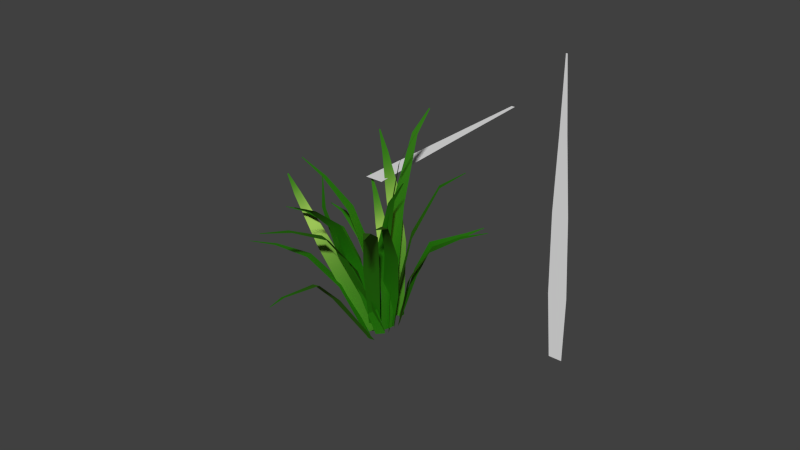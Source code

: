 # Source: DM-Gras.blend  (saved by Blender 2.76.0; exported with 4.5.12 LTS)
import bpy
from mathutils import Matrix  # noqa: F401  (used for matrix-valued properties, if any)

bpy.ops.wm.read_factory_settings(use_empty=True)
scene = bpy.context.scene
scene.name = 'Scene'

# ---- collections
col_collection_1 = bpy.data.collections.new('Collection 1'); scene.collection.children.link(col_collection_1)

# ---- materials (node trees are filled in below, after node groups)
mat_material = bpy.data.materials.new('Material')
mat_material.alpha_threshold = 0.0
mat_material.roughness = 0.5

# ---- material node trees
mat_material.use_nodes = True; mat_material.node_tree.nodes.clear()
_N = mat_material.node_tree.nodes; _L = mat_material.node_tree.links
n0 = _N.new('ShaderNodeOutputMaterial'); n0.name = 'Material Output'; n0.location = (300, 300)
n1 = _N.new('ShaderNodeMixShader'); n1.name = 'Mix Shader'; n1.location = (10, 300)
n1.inputs[0].default_value = 0.2574
n2 = _N.new('ShaderNodeBsdfDiffuse'); n2.name = 'Diffuse BSDF'; n2.location = (-190, 200)
n2.inputs[0].default_value = (0.002156, 0.2019, 0.0, 1.0)
n3 = _N.new('ShaderNodeBsdfAnisotropic'); n3.name = 'Glossy BSDF'; n3.location = (-190, 100)
n3.distribution = 'GGX'
n3.inputs[0].default_value = (0.4954, 0.6038, 0.1439, 1.0)
n3.inputs[1].default_value = 0.5087
_L.new(n1.outputs[0], n0.inputs[0])
_L.new(n2.outputs[0], n1.inputs[1])
_L.new(n3.outputs[0], n1.inputs[2])
n0.is_active_output = True

# ---- world
world_world = bpy.data.worlds.new('World'); scene.world = world_world
world_world.color = (0.05088, 0.05088, 0.05088)
world_world.use_sun_shadow = False
world_world.sun_shadow_jitter_overblur = 0.0
world_world.cycles.sampling_method = 'MANUAL'
world_world.cycles.sample_map_resolution = 256

# ---- meshes
me_plane_022 = bpy.data.meshes.new('Plane.022')
me_plane_022.from_pydata([(0.08786, 0.01816, -0.003902), (0.1229, 0.007112, 0.08802), (0.2917, 1.749, 0.03786), (0.2958, 1.748, 0.04865), (0.007551, 1.009, 0.05328), (0.1054, 0.01264, 0.04206), (0.05002, 0.9957, 0.1646), (0.2947, 1.748, 0.04572), (0.03128, 1.002, 0.1155), (0.02387, 0.46, 0.0142), (0.07372, 0.4443, 0.1449), (0.04975, 0.4518, 0.08206), (0.1397, 1.548, 0.1272), (0.1194, 1.554, 0.07396), (0.1317, 1.55, 0.1063), (-0.0121, -0.006251, -4.344e-08), (0.06448, -0.006251, -4.344e-08), (-0.03737, 1.397, -0.4223), (-0.02837, 1.397, -0.4223), (-0.05218, 0.9937, -0.04791), (0.02619, -0.006251, -4.344e-08), (0.04058, 0.9937, -0.04791), (-0.03081, 1.397, -0.4223), (-0.0003512, 0.9937, -0.04791), (-0.03058, 0.5836, 0.03963), (0.07833, 0.5836, 0.03963), (0.02595, 0.5836, 0.03963), (0.001755, 1.243, -0.2401), (-0.04257, 1.243, -0.2401), (-0.0156, 1.243, -0.2401), (0.0458, -0.05413, 0.1301), (0.05989, -0.02293, 0.04502), (-0.7734, 1.567, 0.4585), (-0.7717, 1.57, 0.4485), (-0.2407, 1.144, 0.4475), (0.05284, -0.03853, 0.08755), (-0.2236, 1.181, 0.3445), (-0.7721, 1.569, 0.4512), (-0.2311, 1.165, 0.3899), (-0.04136, 0.6681, 0.3273), (-0.02132, 0.7125, 0.2064), (-0.03096, 0.6911, 0.2645), (-0.515, 1.431, 0.4137), (-0.5231, 1.413, 0.4629), (-0.5182, 1.424, 0.4329), (-0.05819, -0.03684, 0.06651), (-0.0145, -0.01335, 0.009831), (-0.8062, 0.895, -0.1578), (-0.801, 0.8977, -0.1645), (-0.4227, 0.7752, 0.09664), (-0.03634, -0.02509, 0.03817), (-0.3698, 0.8036, 0.028), (-0.8024, 0.897, -0.1627), (-0.3932, 0.7911, 0.05829), (-0.2511, 0.5182, 0.09281), (-0.189, 0.5516, 0.01221), (-0.2189, 0.5355, 0.05097), (-0.6402, 0.893, -0.1221), (-0.6655, 0.8794, -0.08926), (-0.6501, 0.8876, -0.1092), (0.09696, 0.003814, 0.07515), (0.03322, -0.03227, 0.1461), (-0.086, 1.608, 0.4667), (-0.09348, 1.604, 0.475), (-0.1054, 0.893, 0.2191), (0.06509, -0.01423, 0.1106), (-0.1826, 0.8493, 0.3051), (-0.09145, 1.605, 0.4728), (-0.1486, 0.8686, 0.2672), (0.04326, 0.4161, 0.1255), (-0.04737, 0.3648, 0.2264), (-0.003787, 0.3894, 0.1779), (-0.1815, 1.342, 0.3888), (-0.1446, 1.363, 0.3478), (-0.167, 1.35, 0.3727), (0.4008, -0.0562, 0.162), (0.3335, -0.09439, 0.1754), (0.4791, 0.3321, 1.192), (0.4712, 0.3277, 1.194), (0.3391, 0.4871, 0.7753), (0.3671, -0.0753, 0.1687), (0.2575, 0.4408, 0.7914), (0.4733, 0.3289, 1.194), (0.2935, 0.4612, 0.7843), (0.3175, 0.3197, 0.5444), (0.2217, 0.2653, 0.5634), (0.2678, 0.2915, 0.5543), (0.3662, 0.3618, 1.074), (0.4051, 0.3839, 1.066), (0.3814, 0.3704, 1.07), (0.3749, -0.03064, 0.1254), (0.4136, -0.08445, 0.1939), (1.051, 1.604, 0.6472), (1.055, 1.597, 0.6552), (0.565, 1.116, 0.6026), (0.3942, -0.05755, 0.1596), (0.6118, 1.05, 0.6856), (1.054, 1.599, 0.653), (0.5912, 1.079, 0.649), (0.4144, 0.6326, 0.445), (0.4694, 0.5561, 0.5425), (0.443, 0.5929, 0.4956), (0.8443, 1.381, 0.6896), (0.822, 1.412, 0.6499), (0.8356, 1.393, 0.6741), (0.3254, -0.09671, 0.1761), (0.2511, -0.1118, 0.1639), (0.06752, 0.3757, 1.339), (0.0588, 0.3739, 1.338), (0.1553, 0.4771, 0.8483), (0.2883, -0.1042, 0.17), (0.06529, 0.4589, 0.8335), (0.06116, 0.3744, 1.338), (0.105, 0.4669, 0.84), (0.218, 0.3032, 0.5288), (0.1123, 0.2818, 0.5114), (0.1632, 0.2921, 0.5197), (0.0564, 0.4417, 1.12), (0.09942, 0.4504, 1.127), (0.07324, 0.4451, 1.122), (0.2348, -0.08861, 0.1361), (0.2502, -0.01105, 0.06413), (-0.6653, 1.036, 0.8621), (-0.6635, 1.045, 0.8537), (-0.1143, 0.5884, 0.6543), (0.2425, -0.04983, 0.1001), (-0.09569, 0.6823, 0.5671), (-0.664, 1.043, 0.856), (-0.1039, 0.6409, 0.6055), (0.09791, 0.2068, 0.3878), (0.1198, 0.3171, 0.2854), (0.1093, 0.264, 0.3347), (-0.4226, 0.9937, 0.8087), (-0.4316, 0.9488, 0.8504), (-0.4261, 0.9761, 0.825), (0.2731, -0.06286, 0.1477), (0.1746, -0.09093, 0.1639), (0.3083, 0.926, 1.359), (0.2967, 0.9227, 1.361), (0.2692, 0.6717, 0.7151), (0.2238, -0.07689, 0.1558), (0.1499, 0.6377, 0.7347), (0.2998, 0.9236, 1.36), (0.2026, 0.6527, 0.726), (0.2806, 0.2876, 0.3826), (0.1405, 0.2477, 0.4056), (0.2079, 0.2669, 0.3945), (0.2128, 0.9275, 1.136), (0.2698, 0.9438, 1.127), (0.2351, 0.9339, 1.133), (0.2677, 0.0004687, 0.06855), (0.2983, -0.04184, 0.1253), (0.7413, 1.297, 0.4889), (0.7449, 1.292, 0.4956), (0.3539, 0.8913, 0.4468), (0.283, -0.02069, 0.09692), (0.391, 0.84, 0.5155), (0.7439, 1.294, 0.4938), (0.3746, 0.8626, 0.4852), (0.2555, 0.5107, 0.3209), (0.2991, 0.4505, 0.4016), (0.2781, 0.4795, 0.3628), (0.5737, 1.11, 0.5207), (0.556, 1.135, 0.4879), (0.5667, 1.12, 0.5079), (0.1763, -0.001794, 0.05175), (0.2369, 0.05116, -0.000873), (-0.8338, 1.522, 0.1272), (-0.8266, 1.528, 0.121), (-0.3598, 1.089, 0.3462), (0.2066, 0.02468, 0.02544), (-0.2863, 1.153, 0.2825), (-0.8286, 1.527, 0.1227), (-0.3187, 1.125, 0.3106), (-0.08177, 0.6505, 0.2824), (0.004487, 0.7258, 0.2075), (-0.03699, 0.6896, 0.2435), (-0.5861, 1.391, 0.215), (-0.6212, 1.36, 0.2455), (-0.5998, 1.379, 0.2269), (0.2047, 0.02974, 0.02044), (0.2627, 0.003353, 0.06264), (0.5283, 1.259, 0.1219), (0.5351, 1.256, 0.1268), (0.2353, 0.8809, 0.2942), (0.2337, 0.01655, 0.04154), (0.3056, 0.849, 0.3454), (0.5332, 1.256, 0.1255), (0.2745, 0.8631, 0.3228), (0.2166, 0.5649, 0.2436), (0.2991, 0.5274, 0.3036), (0.2594, 0.5454, 0.2747), (0.4817, 1.121, 0.2271), (0.4481, 1.137, 0.2026), (0.4686, 1.127, 0.2175), (0.1893, -0.07255, 0.1451), (0.1168, -0.03639, 0.08234), (-0.1264, 1.19, 1.032), (-0.1349, 1.194, 1.025), (0.09611, 0.7049, 0.5716), (0.153, -0.05447, 0.1137), (0.008289, 0.7487, 0.4956), (-0.1326, 1.193, 1.027), (0.04704, 0.7294, 0.5291), (0.161, 0.2526, 0.3684), (0.0579, 0.3041, 0.2791), (0.1075, 0.2793, 0.3221), (-0.05366, 1.085, 0.8044), (-0.01169, 1.064, 0.8408), (-0.03723, 1.077, 0.8187), (0.2482, -0.07863, 0.1089), (0.1465, -0.0972, 0.1084), (0.04131, 1.527, 1.289), (0.02937, 1.525, 1.289), (0.1143, 0.8989, 0.6687), (0.1973, -0.08791, 0.1086), (-0.008869, 0.8764, 0.6681), (0.03261, 1.525, 1.289), (0.04547, 0.8863, 0.6684), (0.2267, 0.3543, 0.3744), (0.08208, 0.3279, 0.3737), (0.1516, 0.3406, 0.374), (-0.004913, 1.345, 1.03), (0.05392, 1.355, 1.03), (0.01812, 1.349, 1.03), (0.1382, -0.01764, 0.01171), (0.2134, -0.002851, 0.006184), (-0.1157, 1.526, 0.06783), (-0.1069, 1.527, 0.06718), (-0.03818, 1.048, 0.3352), (0.1758, -0.01025, 0.008949), (0.05296, 1.066, 0.3285), (-0.1093, 1.527, 0.06736), (0.01274, 1.058, 0.3314), (0.054, 0.6705, 0.2609), (0.161, 0.6916, 0.253), (0.1095, 0.6815, 0.2568), (-0.02215, 1.397, 0.1623), (-0.06569, 1.388, 0.1655), (-0.03919, 1.394, 0.1636), (0.1527, -0.04882, 0.05068), (0.1377, 0.009831, -0.02325), (-1.259, 1.132, 1.01), (-1.26, 1.139, 1.001), (-0.5741, 0.9547, 0.8053), (0.1452, -0.01949, 0.01372), (-0.5923, 1.026, 0.7158), (-1.26, 1.137, 1.004), (-0.5842, 0.9944, 0.7553), (-0.2033, 0.595, 0.5041), (-0.2246, 0.6784, 0.3989), (-0.2143, 0.6383, 0.4495), (-0.9634, 1.126, 0.8962), (-0.9547, 1.092, 0.939), (-0.96, 1.113, 0.913), (0.2214, -0.001469, 0.007384), (0.2944, -0.008784, 0.02878), (0.2609, 1.821, 0.2432), (0.2694, 1.82, 0.2458), (0.1481, 1.178, 0.3896), (0.2579, -0.005126, 0.01808), (0.2364, 1.169, 0.4155), (0.2671, 1.82, 0.2451), (0.1974, 1.173, 0.4041), (0.1615, 0.6607, 0.2933), (0.2652, 0.6503, 0.3238), (0.2153, 0.6553, 0.3091), (0.248, 1.552, 0.3458), (0.2058, 1.556, 0.3334), (0.2314, 1.554, 0.3409), (0.3005, -0.03198, 0.05968), (0.2577, -0.09607, 0.1309), (0.6879, 1.579, 1.252), (0.6828, 1.571, 1.26), (0.3586, 0.9998, 0.6769), (0.2791, -0.06402, 0.09531), (0.3067, 0.9222, 0.7633), (0.6842, 1.574, 1.258), (0.3296, 0.9564, 0.7252), (0.3117, 0.4479, 0.3173), (0.2508, 0.3568, 0.4187), (0.2801, 0.4006, 0.3699), (0.4842, 1.438, 1.12), (0.509, 1.475, 1.079), (0.4939, 1.453, 1.104)], [], [(14, 12, 3, 7), (13, 14, 7, 2), (9, 11, 8, 4), (11, 10, 6, 8), (5, 1, 10, 11), (0, 5, 11, 9), (4, 8, 14, 13), (8, 6, 12, 14), (29, 27, 18, 22), (28, 29, 22, 17), (24, 26, 23, 19), (26, 25, 21, 23), (20, 16, 25, 26), (15, 20, 26, 24), (19, 23, 29, 28), (23, 21, 27, 29), (44, 42, 33, 37), (43, 44, 37, 32), (39, 41, 38, 34), (41, 40, 36, 38), (35, 31, 40, 41), (30, 35, 41, 39), (34, 38, 44, 43), (38, 36, 42, 44), (59, 57, 48, 52), (58, 59, 52, 47), (54, 56, 53, 49), (56, 55, 51, 53), (50, 46, 55, 56), (45, 50, 56, 54), (49, 53, 59, 58), (53, 51, 57, 59), (74, 72, 63, 67), (73, 74, 67, 62), (69, 71, 68, 64), (71, 70, 66, 68), (65, 61, 70, 71), (60, 65, 71, 69), (64, 68, 74, 73), (68, 66, 72, 74), (89, 87, 78, 82), (88, 89, 82, 77), (84, 86, 83, 79), (86, 85, 81, 83), (80, 76, 85, 86), (75, 80, 86, 84), (79, 83, 89, 88), (83, 81, 87, 89), (104, 102, 93, 97), (103, 104, 97, 92), (99, 101, 98, 94), (101, 100, 96, 98), (95, 91, 100, 101), (90, 95, 101, 99), (94, 98, 104, 103), (98, 96, 102, 104), (119, 117, 108, 112), (118, 119, 112, 107), (114, 116, 113, 109), (116, 115, 111, 113), (110, 106, 115, 116), (105, 110, 116, 114), (109, 113, 119, 118), (113, 111, 117, 119), (134, 132, 123, 127), (133, 134, 127, 122), (129, 131, 128, 124), (131, 130, 126, 128), (125, 121, 130, 131), (120, 125, 131, 129), (124, 128, 134, 133), (128, 126, 132, 134), (149, 147, 138, 142), (148, 149, 142, 137), (144, 146, 143, 139), (146, 145, 141, 143), (140, 136, 145, 146), (135, 140, 146, 144), (139, 143, 149, 148), (143, 141, 147, 149), (164, 162, 153, 157), (163, 164, 157, 152), (159, 161, 158, 154), (161, 160, 156, 158), (155, 151, 160, 161), (150, 155, 161, 159), (154, 158, 164, 163), (158, 156, 162, 164), (179, 177, 168, 172), (178, 179, 172, 167), (174, 176, 173, 169), (176, 175, 171, 173), (170, 166, 175, 176), (165, 170, 176, 174), (169, 173, 179, 178), (173, 171, 177, 179), (194, 192, 183, 187), (193, 194, 187, 182), (189, 191, 188, 184), (191, 190, 186, 188), (185, 181, 190, 191), (180, 185, 191, 189), (184, 188, 194, 193), (188, 186, 192, 194), (209, 207, 198, 202), (208, 209, 202, 197), (204, 206, 203, 199), (206, 205, 201, 203), (200, 196, 205, 206), (195, 200, 206, 204), (199, 203, 209, 208), (203, 201, 207, 209), (224, 222, 213, 217), (223, 224, 217, 212), (219, 221, 218, 214), (221, 220, 216, 218), (215, 211, 220, 221), (210, 215, 221, 219), (214, 218, 224, 223), (218, 216, 222, 224), (239, 237, 228, 232), (238, 239, 232, 227), (234, 236, 233, 229), (236, 235, 231, 233), (230, 226, 235, 236), (225, 230, 236, 234), (229, 233, 239, 238), (233, 231, 237, 239), (254, 252, 243, 247), (253, 254, 247, 242), (249, 251, 248, 244), (251, 250, 246, 248), (245, 241, 250, 251), (240, 245, 251, 249), (244, 248, 254, 253), (248, 246, 252, 254), (269, 267, 258, 262), (268, 269, 262, 257), (264, 266, 263, 259), (266, 265, 261, 263), (260, 256, 265, 266), (255, 260, 266, 264), (259, 263, 269, 268), (263, 261, 267, 269), (284, 282, 273, 277), (283, 284, 277, 272), (279, 281, 278, 274), (281, 280, 276, 278), (275, 271, 280, 281), (270, 275, 281, 279), (274, 278, 284, 283), (278, 276, 282, 284)])
me_plane_022.polygons.foreach_set('use_smooth', [True] * 152)
me_plane_022.materials.append(mat_material)
me_plane_022.use_remesh_preserve_volume = False
me_plane_022.use_remesh_preserve_attributes = False
me_plane_022.use_mirror_vertex_groups = False
me_plane_022.update()
me_plane_004 = bpy.data.meshes.new('Plane.004')
me_plane_004.from_pydata([(-0.0121, -0.006251, -4.344e-08), (0.06448, -0.006251, -4.344e-08), (-0.03737, 1.994, -4.344e-08), (-0.02837, 1.994, -4.344e-08), (-0.05218, 0.9937, -4.344e-08), (0.02619, -0.006251, -4.344e-08), (0.04058, 0.9937, -4.344e-08), (-0.03081, 1.994, -4.344e-08), (-0.0003512, 0.9937, -4.344e-08), (-0.0425, 0.4424, -4.344e-08), (0.06641, 0.4424, -4.344e-08), (0.01404, 0.4424, -4.344e-08), (0.001755, 1.519, -4.344e-08), (-0.04257, 1.519, -4.344e-08), (-0.0156, 1.519, -4.344e-08)], [], [(14, 12, 3, 7), (13, 14, 7, 2), (9, 11, 8, 4), (11, 10, 6, 8), (5, 1, 10, 11), (0, 5, 11, 9), (4, 8, 14, 13), (8, 6, 12, 14)])
me_plane_004.use_remesh_preserve_volume = False
me_plane_004.use_remesh_preserve_attributes = False
me_plane_004.use_mirror_vertex_groups = False
me_plane_004.update()
me_plane_003 = bpy.data.meshes.new('Plane.003')
me_plane_003.from_pydata([(-0.8757, -1.0, 0.0), (-0.719, -1.0, 0.0), (-0.8757, 1.0, 0.0), (-0.841, 1.0, 0.0), (-0.8757, 0.0, 0.0), (-0.7973, -1.0, 0.0), (-0.783, 0.0, 0.0), (-0.8504, 1.0, 0.0), (-0.8239, 0.0, 0.0), (-0.8757, -0.5513, 0.0), (-0.7477, -0.5513, 0.0), (-0.8093, -0.5513, 0.0), (-0.8135, 0.5255, 0.0), (-0.8757, 0.5255, 0.0), (-0.8378, 0.5255, 0.0)], [], [(14, 12, 3, 7), (13, 14, 7, 2), (9, 11, 8, 4), (11, 10, 6, 8), (5, 1, 10, 11), (0, 5, 11, 9), (4, 8, 14, 13), (8, 6, 12, 14)])
me_plane_003.use_remesh_preserve_volume = False
me_plane_003.use_remesh_preserve_attributes = False
me_plane_003.use_mirror_vertex_groups = False
me_plane_003.update()

# ---- objects
ob_plane_020 = bpy.data.objects.new('Plane.020', me_plane_022)
ob_plane_002 = bpy.data.objects.new('Plane.002', me_plane_004)
ob_plane_001 = bpy.data.objects.new('Plane.001', me_plane_003)

# ---- transforms, parenting, visibility, modifiers, constraints
ob_plane_020.location = (0.04294, -0.2048, 0.01296)
ob_plane_020.rotation_euler = (0.974, 0.1105, -10.56)
ob_plane_020.scale = (0.8969, 0.7905, 0.9399)
ob_plane_020.lineart.crease_threshold = 0.0
ob_plane_002.location = (1.821, -0.4577, 0.7341)
ob_plane_002.rotation_euler = (1.571, -0.0, 0.0)
ob_plane_002.scale = (1.206, 1.0, 1.0)
ob_plane_002.hide_viewport = True
ob_plane_002.lineart.crease_threshold = 0.0
ob_plane_001.location = (0.4471, 1.332, 1.049)
ob_plane_001.hide_viewport = True
ob_plane_001.lineart.crease_threshold = 0.0

# ---- collection membership
col_collection_1.objects.link(ob_plane_020)
col_collection_1.objects.link(ob_plane_002)
col_collection_1.objects.link(ob_plane_001)

# ---- scene / render settings (as saved in the file)
scene.frame_start = 1; scene.frame_end = 250; scene.frame_set(1)
scene.render.engine = 'CYCLES'
scene.render.resolution_percentage = 50
scene.render.dither_intensity = 0.0
scene.cycles.use_denoising = False
scene.cycles.samples = 10
scene.cycles.sampling_pattern = 'TABULATED_SOBOL'
scene.cycles.light_sampling_threshold = 0.0
scene.cycles.use_adaptive_sampling = False
scene.cycles.use_light_tree = False
scene.cycles.blur_glossy = 0.0
scene.cycles.pixel_filter_type = 'GAUSSIAN'
scene.cycles.sample_clamp_indirect = 0.0
scene.view_settings.view_transform = 'Standard'
bpy.context.view_layer.update()

# ---- added for rendering (the .blend has no active camera and no usable light): camera, sun
cam_auto = bpy.data.cameras.new('AutoCamera')
cam_auto.lens = 50.0
cam_auto.sensor_width = 36.0
cam_auto.clip_end = 1000.0
ob_auto_camera = bpy.data.objects.new('AutoCamera', cam_auto)
scene.collection.objects.link(ob_auto_camera)
ob_auto_camera.location = (4.86626, -5.60825, 4.69339)
ob_auto_camera.rotation_euler = (1.09748, -7.21219e-08, 0.694738)
scene.camera = ob_auto_camera
light_auto_sun = bpy.data.lights.new('AutoSun', 'SUN')
light_auto_sun.energy = 3.0
light_auto_sun.angle = 0.0523599
ob_auto_sun = bpy.data.objects.new('AutoSun', light_auto_sun)
scene.collection.objects.link(ob_auto_sun)
ob_auto_sun.rotation_euler = (0.872665, 0.174533, 0.523599)
bpy.context.view_layer.update()
